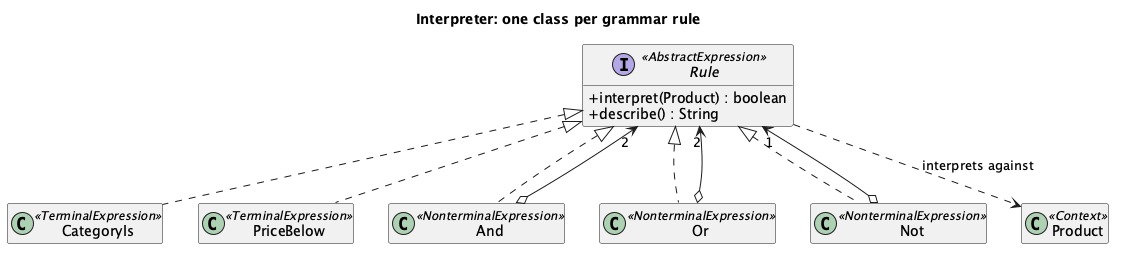

The diagram above was rendered by PlantUML. Its source (embedded in the PNG):
@startuml "Visitor - Interpreter Rules - Class Diagram"
skinparam classAttributeIconSize 0
hide empty members
title Interpreter: one class per grammar rule
interface Rule <<AbstractExpression>> {
  + interpret(Product) : boolean
  + describe() : String
}
class CategoryIs <<TerminalExpression>>
class PriceBelow <<TerminalExpression>>
class And <<NonterminalExpression>>
class Or <<NonterminalExpression>>
class Not <<NonterminalExpression>>
class Product <<Context>>
Rule <|.. CategoryIs
Rule <|.. PriceBelow
Rule <|.. And
Rule <|.. Or
Rule <|.. Not
And o--> "2" Rule
Or o--> "2" Rule
Not o--> "1" Rule
Rule ..> Product : interprets against
@enduml